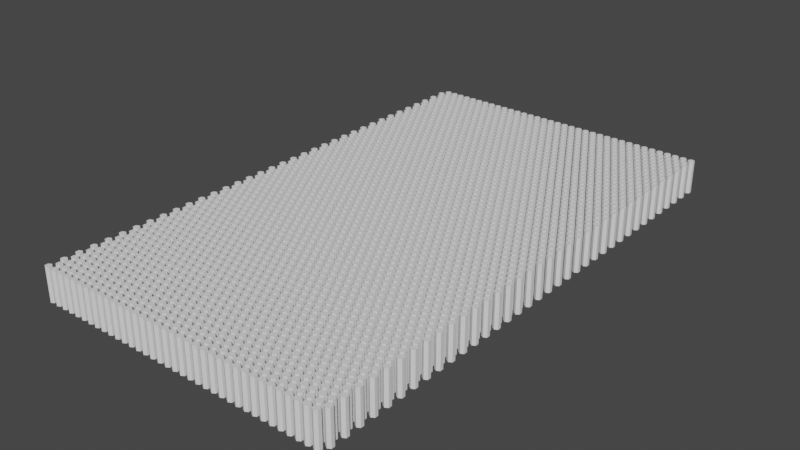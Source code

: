 # Source: Hole_Puncher_-_Vents_-_01.blend  (saved by Blender 2.83.19; exported with 4.5.12 LTS)
import bpy
from mathutils import Matrix  # noqa: F401  (used for matrix-valued properties, if any)

bpy.ops.wm.read_factory_settings(use_empty=True)
scene = bpy.context.scene
scene.name = 'Scene'

# ---- collections
col_hole_puncher___vents___01 = bpy.data.collections.new('Hole Puncher - Vents - 01'); scene.collection.children.link(col_hole_puncher___vents___01)

# ---- world
world_world = bpy.data.worlds.new('World'); scene.world = world_world
world_world.use_nodes = True; world_world.node_tree.nodes.clear()
_N = world_world.node_tree.nodes; _L = world_world.node_tree.links
n0 = _N.new('ShaderNodeOutputWorld'); n0.name = 'World Output'; n0.location = (300, 300)
n1 = _N.new('ShaderNodeBackground'); n1.name = 'Background'; n1.location = (10, 300)
n1.inputs[0].default_value = (0.05088, 0.05088, 0.05088, 1.0)
_L.new(n1.outputs[0], n0.inputs[0])
n0.is_active_output = True
world_world.color = (0.05088, 0.05088, 0.05088)
world_world.use_sun_shadow = False
world_world.sun_shadow_jitter_overblur = 0.0

# ---- meshes
me_x = bpy.data.meshes.new('圓柱體')
me_x.from_pydata([(0.0, 1.0, 0.0), (0.0, 1.0, 10.0), (0.866, 0.5, 0.0), (0.866, 0.5, 10.0), (0.866, -0.5, 0.0), (0.866, -0.5, 10.0), (-8.742e-08, -1.0, 0.0), (-8.742e-08, -1.0, 10.0), (-0.866, -0.5, 0.0), (-0.866, -0.5, 10.0), (-0.866, 0.5, 0.0), (-0.866, 0.5, 10.0)], [], [(0, 1, 3, 2), (2, 3, 5, 4), (4, 5, 7, 6), (6, 7, 9, 8), (3, 1, 11, 9, 7, 5), (8, 9, 11, 10), (10, 11, 1, 0), (0, 2, 4, 6, 8, 10)])
_uv = me_x.uv_layers.new(name='UVMap')
_uv.uv.foreach_set('vector', [1.0, 0.5, 1.0, 1.0, 0.8333, 1.0, 0.8333, 0.5, 0.8333, 0.5, 0.8333, 1.0, 0.6667, 1.0, 0.6667, 0.5, 0.6667, 0.5, 0.6667, 1.0, 0.5, 1.0, 0.5, 0.5, 0.5, 0.5, 0.5, 1.0, 0.3333, 1.0, 0.3333, 0.5, 0.4578, 0.37, 0.25, 0.49, 0.04215, 0.37, 0.04215, 0.13, 0.25, 0.01, 0.4578, 0.13, 0.3333, 0.5, 0.3333, 1.0, 0.1667, 1.0, 0.1667, 0.5, 0.1667, 0.5, 0.1667, 1.0, -8.941e-08, 1.0, -8.941e-08, 0.5, 0.75, 0.49, 0.9578, 0.37, 0.9578, 0.13, 0.75, 0.01, 0.5422, 0.13, 0.5422, 0.37])
me_x.use_remesh_fix_poles = True
me_x.use_remesh_preserve_attributes = False
me_x.use_mirror_vertex_groups = False
me_x.update()

# ---- objects
ob_hole_puncher___vents___01 = bpy.data.objects.new('Hole Puncher - Vents - 01', me_x)

# ---- transforms, parenting, visibility, modifiers, constraints
ob_hole_puncher___vents___01.location = (0.0, 0.0, 0.0)
ob_hole_puncher___vents___01.lineart.crease_threshold = 0.0
_m = ob_hole_puncher___vents___01.modifiers.new('陣列', 'ARRAY')
_m.count = 36
_m.use_constant_offset = True
_m.constant_offset_displace = (0.0, 4.386, 0.0)
_m.use_relative_offset = False
_m.relative_offset_displace = (0.0, 1.5, 0.0)
_m = ob_hole_puncher___vents___01.modifiers.new('陣列.001', 'ARRAY')
_m.use_constant_offset = True
_m.constant_offset_displace = (1.266, 2.193, 0.0)
_m.use_relative_offset = False
_m.relative_offset_displace = (1.0, 0.04, 0.0)
_m = ob_hole_puncher___vents___01.modifiers.new('陣列.002', 'ARRAY')
_m.count = 36
_m.use_constant_offset = True
_m.constant_offset_displace = (2.532, 0.0, 0.0)
_m.use_relative_offset = False

# ---- collection membership
col_hole_puncher___vents___01.objects.link(ob_hole_puncher___vents___01)

# ---- scene / render settings (as saved in the file)
scene.frame_start = 1; scene.frame_end = 250; scene.frame_set(1)
scene.render.engine = 'BLENDER_EEVEE_NEXT'
scene.cycles.use_denoising = False
scene.cycles.samples = 128
scene.cycles.sampling_pattern = 'TABULATED_SOBOL'
scene.cycles.use_adaptive_sampling = False
scene.cycles.use_light_tree = False
scene.view_settings.view_transform = 'Filmic'
scene.unit_settings.scale_length = 0.001
bpy.context.view_layer.update()

# ---- added for rendering (the .blend has no active camera and no usable light): camera, sun
cam_auto = bpy.data.cameras.new('AutoCamera')
cam_auto.lens = 50.0
cam_auto.sensor_width = 36.0
cam_auto.clip_end = 2965.86
ob_auto_camera = bpy.data.objects.new('AutoCamera', cam_auto)
scene.collection.objects.link(ob_auto_camera)
ob_auto_camera.location = (213.939, -124.947, 140.196)
ob_auto_camera.rotation_euler = (1.09748, -7.21219e-08, 0.694738)
scene.camera = ob_auto_camera
light_auto_sun = bpy.data.lights.new('AutoSun', 'SUN')
light_auto_sun.energy = 3.0
light_auto_sun.angle = 0.0523599
ob_auto_sun = bpy.data.objects.new('AutoSun', light_auto_sun)
scene.collection.objects.link(ob_auto_sun)
ob_auto_sun.rotation_euler = (0.872665, 0.174533, 0.523599)
bpy.context.view_layer.update()
